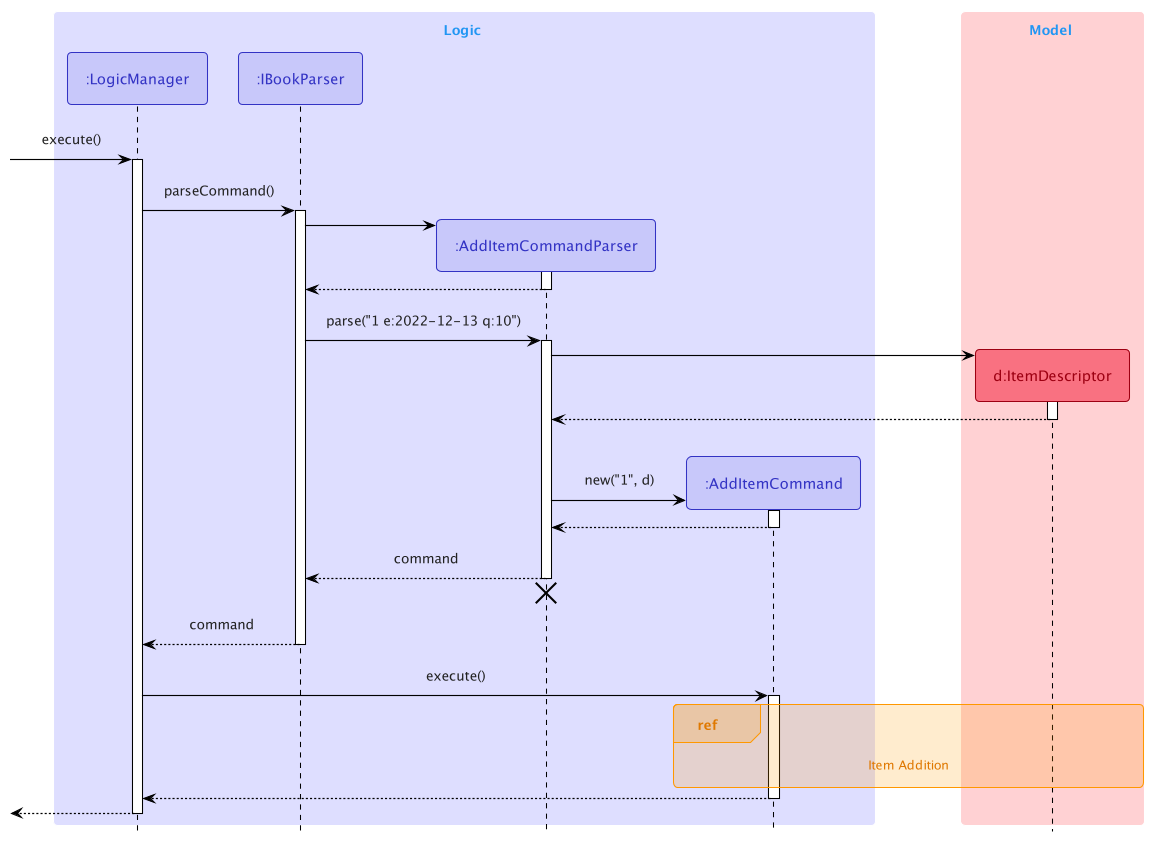

The diagram above was rendered by PlantUML. Its source (embedded in the PNG):
@startuml
!include Style.puml
!include SequenceStyle.puml

skinparam SequenceFontSize 30

box Logic LOGIC_COLOR_LIGHT
participant ":LogicManager" as LogicManager<<Logic>>
participant ":IBookParser" as IBookParser<<Logic>>
participant ":AddItemCommandParser" as AddItemCommandParser<<Logic>>
participant ":AddItemCommand" as AddItemCommand<<Logic>>
end box

box Model MODEL_COLOR_LIGHT
participant "d:ItemDescriptor" as ItemDescriptor<<Model>>
end box

[-> LogicManager : execute()
activate LogicManager

LogicManager -> IBookParser : parseCommand()
activate IBookParser

create AddItemCommandParser
IBookParser -> AddItemCommandParser
activate AddItemCommandParser

AddItemCommandParser --> IBookParser
deactivate AddItemCommandParser

IBookParser -> AddItemCommandParser : parse("1 e:2022-12-13 q:10")
activate AddItemCommandParser

create ItemDescriptor
AddItemCommandParser -> ItemDescriptor
activate ItemDescriptor

ItemDescriptor --> AddItemCommandParser
deactivate ItemDescriptor
ItemDescriptor -[hidden]-> AddItemCommandParser
ItemDescriptor -[hidden]-> AddItemCommandParser

create AddItemCommand
AddItemCommandParser -> AddItemCommand : new("1", d)
activate AddItemCommand
AddItemCommand --> AddItemCommandParser
deactivate AddItemCommand

AddItemCommandParser --> IBookParser : command
deactivate AddItemCommandParser
'Hidden arrow to position the destroy marker below the end of the activation bar.
AddItemCommandParser -[hidden]-> IBookParser
destroy AddItemCommandParser

IBookParser --> LogicManager : command
deactivate IBookParser

LogicManager -> AddItemCommand : execute()
activate AddItemCommand

ref over AddItemCommand, ItemDescriptor : Item Addition

AddItemCommand --> LogicManager
deactivate AddItemCommand

[<-- LogicManager
deactivate LogicManager

@enduml